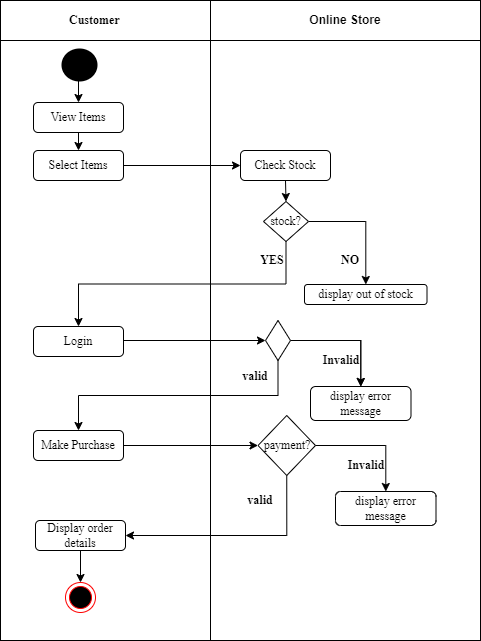

The diagram above was exported from draw.io. Its source (the exported page's mxGraphModel, read from the mxfile embedded in the PNG):
<mxGraphModel dx="1038" dy="579" grid="1" gridSize="10" guides="1" tooltips="1" connect="1" arrows="1" fold="1" page="1" pageScale="1" pageWidth="850" pageHeight="1100" math="0" shadow="0">
  <root>
    <mxCell id="0" />
    <mxCell id="1" parent="0" />
    <mxCell id="u2z5ohEaY5GOLtd7M8iz-1" value="" style="rounded=0;whiteSpace=wrap;html=1;" vertex="1" parent="1">
      <mxGeometry x="60" y="223" width="220" height="610" as="geometry" />
    </mxCell>
    <mxCell id="u2z5ohEaY5GOLtd7M8iz-2" value="" style="rounded=0;whiteSpace=wrap;html=1;" vertex="1" parent="1">
      <mxGeometry x="270" y="233" width="270" height="600" as="geometry" />
    </mxCell>
    <mxCell id="u2z5ohEaY5GOLtd7M8iz-52" style="edgeStyle=orthogonalEdgeStyle;rounded=0;orthogonalLoop=1;jettySize=auto;html=1;exitX=0.5;exitY=1;exitDx=0;exitDy=0;entryX=0.5;entryY=0;entryDx=0;entryDy=0;" edge="1" parent="1" source="u2z5ohEaY5GOLtd7M8iz-6" target="u2z5ohEaY5GOLtd7M8iz-51">
      <mxGeometry relative="1" as="geometry" />
    </mxCell>
    <mxCell id="u2z5ohEaY5GOLtd7M8iz-6" value="View Items" style="rounded=1;whiteSpace=wrap;html=1;fontFamily=Times New Roman;strokeColor=#000000;fillColor=#FFFFFF;" vertex="1" parent="1">
      <mxGeometry x="93" y="295" width="90" height="30" as="geometry" />
    </mxCell>
    <mxCell id="u2z5ohEaY5GOLtd7M8iz-7" value="" style="edgeStyle=orthogonalEdgeStyle;rounded=0;orthogonalLoop=1;jettySize=auto;html=1;fontFamily=Times New Roman;exitX=1;exitY=0.5;exitDx=0;exitDy=0;" edge="1" parent="1" source="u2z5ohEaY5GOLtd7M8iz-9" target="u2z5ohEaY5GOLtd7M8iz-10">
      <mxGeometry relative="1" as="geometry">
        <mxPoint x="530" y="453" as="targetPoint" />
      </mxGeometry>
    </mxCell>
    <mxCell id="u2z5ohEaY5GOLtd7M8iz-57" style="edgeStyle=orthogonalEdgeStyle;rounded=0;orthogonalLoop=1;jettySize=auto;html=1;exitX=0.5;exitY=1;exitDx=0;exitDy=0;entryX=0.5;entryY=0;entryDx=0;entryDy=0;" edge="1" parent="1" source="u2z5ohEaY5GOLtd7M8iz-9" target="u2z5ohEaY5GOLtd7M8iz-13">
      <mxGeometry relative="1" as="geometry" />
    </mxCell>
    <mxCell id="u2z5ohEaY5GOLtd7M8iz-9" value="stock?" style="rhombus;whiteSpace=wrap;html=1;fontFamily=Times New Roman;strokeColor=#000000;fillColor=#FFFFFF;" vertex="1" parent="1">
      <mxGeometry x="323" y="394" width="45" height="40" as="geometry" />
    </mxCell>
    <mxCell id="u2z5ohEaY5GOLtd7M8iz-10" value="display out of stock" style="rounded=1;whiteSpace=wrap;html=1;fontFamily=Times New Roman;strokeColor=#000000;fillColor=#FFFFFF;" vertex="1" parent="1">
      <mxGeometry x="364" y="477" width="122.5" height="20" as="geometry" />
    </mxCell>
    <mxCell id="u2z5ohEaY5GOLtd7M8iz-11" value="&lt;b&gt;NO&lt;/b&gt;" style="text;html=1;strokeColor=none;fillColor=none;align=center;verticalAlign=middle;whiteSpace=wrap;rounded=0;fontFamily=Times New Roman;" vertex="1" parent="1">
      <mxGeometry x="380" y="443" width="60" height="20" as="geometry" />
    </mxCell>
    <mxCell id="u2z5ohEaY5GOLtd7M8iz-13" value="Login" style="rounded=1;whiteSpace=wrap;html=1;fontFamily=Times New Roman;strokeColor=#000000;fillColor=#FFFFFF;" vertex="1" parent="1">
      <mxGeometry x="93" y="519" width="90" height="30" as="geometry" />
    </mxCell>
    <mxCell id="u2z5ohEaY5GOLtd7M8iz-16" value="&lt;b&gt;YES&lt;/b&gt;" style="text;html=1;strokeColor=none;fillColor=none;align=center;verticalAlign=middle;whiteSpace=wrap;rounded=0;fontFamily=Times New Roman;" vertex="1" parent="1">
      <mxGeometry x="302" y="443" width="60" height="20" as="geometry" />
    </mxCell>
    <mxCell id="u2z5ohEaY5GOLtd7M8iz-44" value="&lt;b&gt;Online Store&lt;/b&gt;" style="rounded=0;whiteSpace=wrap;html=1;strokeColor=#000000;fillColor=#FFFFFF;" vertex="1" parent="1">
      <mxGeometry x="270" y="193" width="270" height="40" as="geometry" />
    </mxCell>
    <mxCell id="u2z5ohEaY5GOLtd7M8iz-45" value="&lt;b&gt;Customer&lt;span style=&quot;white-space: pre&quot;&gt;&#09;&lt;/span&gt;&lt;/b&gt;" style="whiteSpace=wrap;html=1;fontFamily=Times New Roman;strokeColor=#000000;fillColor=#FFFFFF;" vertex="1" parent="1">
      <mxGeometry x="60" y="193" width="210" height="40" as="geometry" />
    </mxCell>
    <mxCell id="u2z5ohEaY5GOLtd7M8iz-50" style="edgeStyle=orthogonalEdgeStyle;rounded=0;orthogonalLoop=1;jettySize=auto;html=1;exitX=0.5;exitY=1;exitDx=0;exitDy=0;exitPerimeter=0;entryX=0.5;entryY=0;entryDx=0;entryDy=0;" edge="1" parent="1" source="u2z5ohEaY5GOLtd7M8iz-49" target="u2z5ohEaY5GOLtd7M8iz-6">
      <mxGeometry relative="1" as="geometry" />
    </mxCell>
    <mxCell id="u2z5ohEaY5GOLtd7M8iz-49" value="" style="strokeWidth=2;html=1;shape=mxgraph.flowchart.start_2;whiteSpace=wrap;fillColor=#000000;" vertex="1" parent="1">
      <mxGeometry x="122" y="242" width="34" height="31" as="geometry" />
    </mxCell>
    <mxCell id="u2z5ohEaY5GOLtd7M8iz-72" style="edgeStyle=orthogonalEdgeStyle;rounded=0;orthogonalLoop=1;jettySize=auto;html=1;exitX=1;exitY=0.5;exitDx=0;exitDy=0;" edge="1" parent="1" source="u2z5ohEaY5GOLtd7M8iz-51" target="u2z5ohEaY5GOLtd7M8iz-67">
      <mxGeometry relative="1" as="geometry" />
    </mxCell>
    <mxCell id="u2z5ohEaY5GOLtd7M8iz-51" value="Select Items" style="rounded=1;whiteSpace=wrap;html=1;fontFamily=Times New Roman;strokeColor=#000000;fillColor=#FFFFFF;" vertex="1" parent="1">
      <mxGeometry x="93" y="343" width="90" height="30" as="geometry" />
    </mxCell>
    <mxCell id="u2z5ohEaY5GOLtd7M8iz-58" value="" style="edgeStyle=orthogonalEdgeStyle;rounded=0;orthogonalLoop=1;jettySize=auto;html=1;fontFamily=Times New Roman;exitX=1;exitY=0.5;exitDx=0;exitDy=0;" edge="1" parent="1" source="u2z5ohEaY5GOLtd7M8iz-59" target="u2z5ohEaY5GOLtd7M8iz-60">
      <mxGeometry relative="1" as="geometry">
        <mxPoint x="530" y="578" as="targetPoint" />
      </mxGeometry>
    </mxCell>
    <mxCell id="u2z5ohEaY5GOLtd7M8iz-62" value="" style="edgeStyle=orthogonalEdgeStyle;rounded=0;orthogonalLoop=1;jettySize=auto;html=1;" edge="1" parent="1" source="u2z5ohEaY5GOLtd7M8iz-59" target="u2z5ohEaY5GOLtd7M8iz-60">
      <mxGeometry relative="1" as="geometry" />
    </mxCell>
    <mxCell id="u2z5ohEaY5GOLtd7M8iz-65" style="edgeStyle=orthogonalEdgeStyle;rounded=0;orthogonalLoop=1;jettySize=auto;html=1;exitX=0.5;exitY=1;exitDx=0;exitDy=0;entryX=0.5;entryY=0;entryDx=0;entryDy=0;" edge="1" parent="1" source="u2z5ohEaY5GOLtd7M8iz-59" target="u2z5ohEaY5GOLtd7M8iz-73">
      <mxGeometry relative="1" as="geometry">
        <mxPoint x="185" y="594" as="targetPoint" />
      </mxGeometry>
    </mxCell>
    <mxCell id="u2z5ohEaY5GOLtd7M8iz-59" value="" style="rhombus;whiteSpace=wrap;html=1;fontFamily=Times New Roman;strokeColor=#000000;fillColor=#FFFFFF;" vertex="1" parent="1">
      <mxGeometry x="325" y="513" width="25" height="40" as="geometry" />
    </mxCell>
    <mxCell id="u2z5ohEaY5GOLtd7M8iz-60" value="display error message" style="rounded=1;whiteSpace=wrap;html=1;fontFamily=Times New Roman;strokeColor=#000000;fillColor=#FFFFFF;" vertex="1" parent="1">
      <mxGeometry x="370" y="579" width="100.5" height="34" as="geometry" />
    </mxCell>
    <mxCell id="u2z5ohEaY5GOLtd7M8iz-61" style="edgeStyle=orthogonalEdgeStyle;rounded=0;orthogonalLoop=1;jettySize=auto;html=1;exitX=1;exitY=0.5;exitDx=0;exitDy=0;entryX=0;entryY=0.5;entryDx=0;entryDy=0;" edge="1" parent="1" target="u2z5ohEaY5GOLtd7M8iz-59">
      <mxGeometry relative="1" as="geometry">
        <mxPoint x="183" y="533" as="sourcePoint" />
      </mxGeometry>
    </mxCell>
    <mxCell id="u2z5ohEaY5GOLtd7M8iz-63" value="&lt;b&gt;Invalid&lt;/b&gt;" style="text;html=1;strokeColor=none;fillColor=none;align=center;verticalAlign=middle;whiteSpace=wrap;rounded=0;fontFamily=Times New Roman;" vertex="1" parent="1">
      <mxGeometry x="371" y="543" width="60" height="20" as="geometry" />
    </mxCell>
    <mxCell id="u2z5ohEaY5GOLtd7M8iz-66" value="&lt;b&gt;valid&lt;/b&gt;" style="text;html=1;strokeColor=none;fillColor=none;align=center;verticalAlign=middle;whiteSpace=wrap;rounded=0;fontFamily=Times New Roman;" vertex="1" parent="1">
      <mxGeometry x="285" y="559" width="60" height="20" as="geometry" />
    </mxCell>
    <mxCell id="u2z5ohEaY5GOLtd7M8iz-71" style="edgeStyle=orthogonalEdgeStyle;rounded=0;orthogonalLoop=1;jettySize=auto;html=1;exitX=0.5;exitY=1;exitDx=0;exitDy=0;entryX=0.5;entryY=0;entryDx=0;entryDy=0;" edge="1" parent="1" source="u2z5ohEaY5GOLtd7M8iz-67" target="u2z5ohEaY5GOLtd7M8iz-9">
      <mxGeometry relative="1" as="geometry" />
    </mxCell>
    <mxCell id="u2z5ohEaY5GOLtd7M8iz-67" value="Check Stock" style="rounded=1;whiteSpace=wrap;html=1;fontFamily=Times New Roman;strokeColor=#000000;fillColor=#FFFFFF;" vertex="1" parent="1">
      <mxGeometry x="300" y="343" width="90" height="30" as="geometry" />
    </mxCell>
    <mxCell id="u2z5ohEaY5GOLtd7M8iz-76" style="edgeStyle=orthogonalEdgeStyle;rounded=0;orthogonalLoop=1;jettySize=auto;html=1;exitX=1;exitY=0.5;exitDx=0;exitDy=0;entryX=0;entryY=0.5;entryDx=0;entryDy=0;" edge="1" parent="1" source="u2z5ohEaY5GOLtd7M8iz-73" target="u2z5ohEaY5GOLtd7M8iz-75">
      <mxGeometry relative="1" as="geometry" />
    </mxCell>
    <mxCell id="u2z5ohEaY5GOLtd7M8iz-73" value="Make Purchase" style="rounded=1;whiteSpace=wrap;html=1;fontFamily=Times New Roman;strokeColor=#000000;fillColor=#FFFFFF;" vertex="1" parent="1">
      <mxGeometry x="93" y="623" width="90" height="30" as="geometry" />
    </mxCell>
    <mxCell id="u2z5ohEaY5GOLtd7M8iz-78" style="edgeStyle=orthogonalEdgeStyle;rounded=0;orthogonalLoop=1;jettySize=auto;html=1;exitX=0.5;exitY=1;exitDx=0;exitDy=0;entryX=1;entryY=0.5;entryDx=0;entryDy=0;" edge="1" parent="1" source="u2z5ohEaY5GOLtd7M8iz-75" target="u2z5ohEaY5GOLtd7M8iz-77">
      <mxGeometry relative="1" as="geometry" />
    </mxCell>
    <mxCell id="u2z5ohEaY5GOLtd7M8iz-75" value="payment?" style="rhombus;whiteSpace=wrap;html=1;fontFamily=Times New Roman;strokeColor=#000000;fillColor=#FFFFFF;" vertex="1" parent="1">
      <mxGeometry x="317.5" y="608" width="57.5" height="60" as="geometry" />
    </mxCell>
    <mxCell id="u2z5ohEaY5GOLtd7M8iz-85" style="edgeStyle=orthogonalEdgeStyle;rounded=0;orthogonalLoop=1;jettySize=auto;html=1;exitX=0.5;exitY=1;exitDx=0;exitDy=0;" edge="1" parent="1" source="u2z5ohEaY5GOLtd7M8iz-77" target="u2z5ohEaY5GOLtd7M8iz-84">
      <mxGeometry relative="1" as="geometry" />
    </mxCell>
    <mxCell id="u2z5ohEaY5GOLtd7M8iz-77" value="Display order details" style="rounded=1;whiteSpace=wrap;html=1;fontFamily=Times New Roman;strokeColor=#000000;fillColor=#FFFFFF;" vertex="1" parent="1">
      <mxGeometry x="95" y="713" width="90" height="30" as="geometry" />
    </mxCell>
    <mxCell id="u2z5ohEaY5GOLtd7M8iz-79" value="&lt;b&gt;valid&lt;/b&gt;" style="text;html=1;strokeColor=none;fillColor=none;align=center;verticalAlign=middle;whiteSpace=wrap;rounded=0;fontFamily=Times New Roman;" vertex="1" parent="1">
      <mxGeometry x="290" y="683" width="60" height="20" as="geometry" />
    </mxCell>
    <mxCell id="u2z5ohEaY5GOLtd7M8iz-81" value="" style="edgeStyle=orthogonalEdgeStyle;rounded=0;orthogonalLoop=1;jettySize=auto;html=1;" edge="1" parent="1" target="u2z5ohEaY5GOLtd7M8iz-82">
      <mxGeometry relative="1" as="geometry">
        <mxPoint x="375" y="638" as="sourcePoint" />
      </mxGeometry>
    </mxCell>
    <mxCell id="u2z5ohEaY5GOLtd7M8iz-82" value="display error message" style="rounded=1;whiteSpace=wrap;html=1;fontFamily=Times New Roman;strokeColor=#000000;fillColor=#FFFFFF;" vertex="1" parent="1">
      <mxGeometry x="395" y="684" width="100.5" height="34" as="geometry" />
    </mxCell>
    <mxCell id="u2z5ohEaY5GOLtd7M8iz-83" value="&lt;b&gt;Invalid&lt;/b&gt;" style="text;html=1;strokeColor=none;fillColor=none;align=center;verticalAlign=middle;whiteSpace=wrap;rounded=0;fontFamily=Times New Roman;" vertex="1" parent="1">
      <mxGeometry x="396" y="648" width="60" height="20" as="geometry" />
    </mxCell>
    <mxCell id="u2z5ohEaY5GOLtd7M8iz-84" value="" style="ellipse;html=1;shape=endState;fillColor=#000000;strokeColor=#ff0000;" vertex="1" parent="1">
      <mxGeometry x="125" y="775" width="30" height="30" as="geometry" />
    </mxCell>
  </root>
</mxGraphModel>